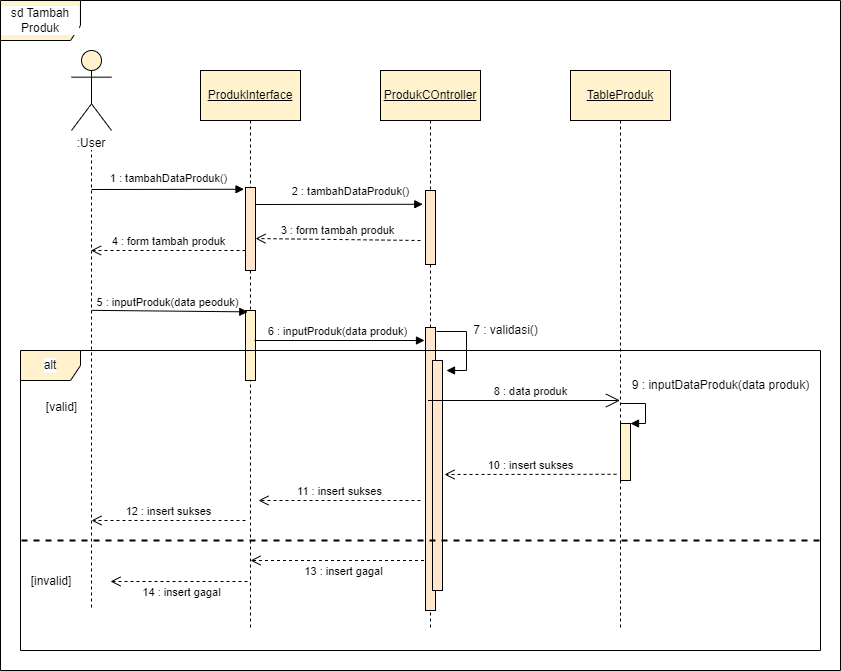

The diagram above was exported from draw.io. Its source (the exported page's mxGraphModel, read from the mxfile embedded in the PNG):
<mxGraphModel dx="1210" dy="548" grid="1" gridSize="10" guides="1" tooltips="1" connect="1" arrows="1" fold="1" page="1" pageScale="1" pageWidth="827" pageHeight="1169" math="0" shadow="0">
  <root>
    <mxCell id="0" />
    <mxCell id="1" parent="0" />
    <mxCell id="BpKO8lSeli9iGEmGdaTG-2" value="&lt;span style=&quot;background-color: rgb(255, 255, 255);&quot;&gt;&lt;br&gt;&amp;nbsp;&lt;br&gt;&amp;nbsp;&lt;br&gt;:User&lt;/span&gt;" style="shape=umlLifeline;participant=umlActor;perimeter=lifelinePerimeter;whiteSpace=wrap;html=1;container=1;collapsible=0;recursiveResize=0;verticalAlign=top;spacingTop=36;outlineConnect=0;strokeColor=#000000;size=80;fillColor=#fff2cc;" parent="1" vertex="1">
      <mxGeometry x="131" y="100" width="40" height="560" as="geometry" />
    </mxCell>
    <mxCell id="BpKO8lSeli9iGEmGdaTG-3" value="1 : tambahDataProduk()" style="html=1;verticalAlign=bottom;endArrow=block;rounded=0;entryX=-0.148;entryY=0.021;entryDx=0;entryDy=0;entryPerimeter=0;" parent="BpKO8lSeli9iGEmGdaTG-2" target="BpKO8lSeli9iGEmGdaTG-6" edge="1">
      <mxGeometry x="0.0036" y="2" width="80" relative="1" as="geometry">
        <mxPoint x="20" y="139" as="sourcePoint" />
        <mxPoint x="159.5" y="139" as="targetPoint" />
        <mxPoint as="offset" />
      </mxGeometry>
    </mxCell>
    <mxCell id="BpKO8lSeli9iGEmGdaTG-5" value="&lt;u&gt;ProdukInterface&lt;/u&gt;" style="shape=umlLifeline;perimeter=lifelinePerimeter;whiteSpace=wrap;html=1;container=1;collapsible=0;recursiveResize=0;outlineConnect=0;strokeColor=#000000;size=50;fillColor=#fff2cc;" parent="1" vertex="1">
      <mxGeometry x="260" y="120" width="100" height="560" as="geometry" />
    </mxCell>
    <mxCell id="BpKO8lSeli9iGEmGdaTG-6" value="" style="html=1;points=[];perimeter=orthogonalPerimeter;labelBackgroundColor=#FFFFFF;strokeColor=#000000;fillColor=#ffe6cc;" parent="BpKO8lSeli9iGEmGdaTG-5" vertex="1">
      <mxGeometry x="45" y="117" width="10" height="83" as="geometry" />
    </mxCell>
    <mxCell id="BpKO8lSeli9iGEmGdaTG-21" value="4 : form tambah produk" style="html=1;verticalAlign=bottom;endArrow=open;dashed=1;endSize=8;rounded=0;" parent="BpKO8lSeli9iGEmGdaTG-5" target="BpKO8lSeli9iGEmGdaTG-2" edge="1">
      <mxGeometry relative="1" as="geometry">
        <mxPoint x="45" y="180" as="sourcePoint" />
        <mxPoint x="-90" y="180.01999999999998" as="targetPoint" />
      </mxGeometry>
    </mxCell>
    <mxCell id="BpKO8lSeli9iGEmGdaTG-37" value="" style="html=1;points=[];perimeter=orthogonalPerimeter;labelBackgroundColor=#FFFFFF;strokeColor=#000000;fillColor=#fff2cc;" parent="BpKO8lSeli9iGEmGdaTG-5" vertex="1">
      <mxGeometry x="45" y="240" width="10" height="70" as="geometry" />
    </mxCell>
    <mxCell id="UaKepIoLxt2BVDk-gBo3-25" value="13 : insert gagal" style="html=1;verticalAlign=bottom;endArrow=open;dashed=1;endSize=8;rounded=0;" parent="BpKO8lSeli9iGEmGdaTG-5" source="BpKO8lSeli9iGEmGdaTG-11" edge="1">
      <mxGeometry x="-0.0313" y="20" relative="1" as="geometry">
        <mxPoint x="187" y="490" as="sourcePoint" />
        <mxPoint x="50" y="490" as="targetPoint" />
        <Array as="points">
          <mxPoint x="112" y="490.02" />
        </Array>
        <mxPoint as="offset" />
      </mxGeometry>
    </mxCell>
    <mxCell id="BpKO8lSeli9iGEmGdaTG-11" value="&lt;u style=&quot;&quot;&gt;ProdukCOntroller&lt;/u&gt;" style="shape=umlLifeline;perimeter=lifelinePerimeter;whiteSpace=wrap;html=1;container=1;collapsible=0;recursiveResize=0;outlineConnect=0;strokeColor=#000000;size=50;fillColor=#fff2cc;" parent="1" vertex="1">
      <mxGeometry x="440" y="120" width="100" height="560" as="geometry" />
    </mxCell>
    <mxCell id="BpKO8lSeli9iGEmGdaTG-13" value="" style="html=1;points=[];perimeter=orthogonalPerimeter;labelBackgroundColor=#FFFFFF;strokeColor=#000000;fillColor=#ffe6cc;" parent="BpKO8lSeli9iGEmGdaTG-11" vertex="1">
      <mxGeometry x="45" y="257" width="10" height="283" as="geometry" />
    </mxCell>
    <mxCell id="UaKepIoLxt2BVDk-gBo3-8" value="" style="html=1;points=[];perimeter=orthogonalPerimeter;labelBackgroundColor=#FFFFFF;strokeColor=#000000;fillColor=#ffe6cc;" parent="BpKO8lSeli9iGEmGdaTG-11" vertex="1">
      <mxGeometry x="45" y="120" width="10" height="74" as="geometry" />
    </mxCell>
    <mxCell id="BpKO8lSeli9iGEmGdaTG-22" value="" style="html=1;points=[];perimeter=orthogonalPerimeter;labelBackgroundColor=#FFFFFF;strokeColor=#000000;fillColor=#ffe6cc;" parent="BpKO8lSeli9iGEmGdaTG-11" vertex="1">
      <mxGeometry x="52" y="290" width="10" height="230" as="geometry" />
    </mxCell>
    <mxCell id="BpKO8lSeli9iGEmGdaTG-17" value="&lt;u style=&quot;&quot;&gt;TableProduk&lt;/u&gt;" style="shape=umlLifeline;perimeter=lifelinePerimeter;whiteSpace=wrap;html=1;container=1;collapsible=0;recursiveResize=0;outlineConnect=0;strokeColor=#000000;size=50;fillColor=#fff2cc;" parent="1" vertex="1">
      <mxGeometry x="630" y="120" width="100" height="560" as="geometry" />
    </mxCell>
    <mxCell id="BpKO8lSeli9iGEmGdaTG-18" value="" style="html=1;points=[];perimeter=orthogonalPerimeter;labelBackgroundColor=#FFFFFF;strokeColor=#000000;fillColor=#fff2cc;" parent="BpKO8lSeli9iGEmGdaTG-17" vertex="1">
      <mxGeometry x="50" y="353" width="10" height="57" as="geometry" />
    </mxCell>
    <mxCell id="BpKO8lSeli9iGEmGdaTG-19" value="" style="edgeStyle=orthogonalEdgeStyle;html=1;align=left;spacingLeft=2;endArrow=block;rounded=0;entryX=1;entryY=0;" parent="BpKO8lSeli9iGEmGdaTG-17" target="BpKO8lSeli9iGEmGdaTG-18" edge="1">
      <mxGeometry x="0.1667" y="15" relative="1" as="geometry">
        <mxPoint x="50" y="333" as="sourcePoint" />
        <Array as="points">
          <mxPoint x="75" y="333" />
        </Array>
        <mxPoint as="offset" />
      </mxGeometry>
    </mxCell>
    <mxCell id="BpKO8lSeli9iGEmGdaTG-23" value="" style="edgeStyle=orthogonalEdgeStyle;html=1;align=left;spacingLeft=2;endArrow=block;rounded=0;" parent="1" edge="1">
      <mxGeometry relative="1" as="geometry">
        <mxPoint x="496" y="381" as="sourcePoint" />
        <Array as="points">
          <mxPoint x="526" y="381" />
          <mxPoint x="526" y="420" />
        </Array>
        <mxPoint x="506" y="420" as="targetPoint" />
      </mxGeometry>
    </mxCell>
    <mxCell id="BpKO8lSeli9iGEmGdaTG-29" value="14 : insert gagal" style="html=1;verticalAlign=bottom;endArrow=open;dashed=1;endSize=8;rounded=0;" parent="1" edge="1">
      <mxGeometry x="-0.0313" y="20" relative="1" as="geometry">
        <mxPoint x="307" y="631" as="sourcePoint" />
        <mxPoint x="170" y="631" as="targetPoint" />
        <Array as="points">
          <mxPoint x="232" y="631.02" />
        </Array>
        <mxPoint as="offset" />
      </mxGeometry>
    </mxCell>
    <mxCell id="BpKO8lSeli9iGEmGdaTG-30" value="[invalid]" style="text;html=1;strokeColor=none;fillColor=none;align=center;verticalAlign=middle;whiteSpace=wrap;rounded=0;labelBackgroundColor=#FFFFFF;" parent="1" vertex="1">
      <mxGeometry x="81" y="616" width="60" height="30" as="geometry" />
    </mxCell>
    <mxCell id="BpKO8lSeli9iGEmGdaTG-36" value="7 : validasi()" style="text;html=1;align=center;verticalAlign=middle;resizable=0;points=[];autosize=1;strokeColor=none;fillColor=none;" parent="1" vertex="1">
      <mxGeometry x="520" y="365" width="90" height="30" as="geometry" />
    </mxCell>
    <mxCell id="BpKO8lSeli9iGEmGdaTG-46" value="[valid]" style="text;html=1;align=center;verticalAlign=middle;resizable=0;points=[];autosize=1;strokeColor=none;fillColor=none;" parent="1" vertex="1">
      <mxGeometry x="96" y="442" width="50" height="30" as="geometry" />
    </mxCell>
    <mxCell id="BpKO8lSeli9iGEmGdaTG-47" value="sd Tambah Produk" style="shape=umlFrame;whiteSpace=wrap;html=1;labelBackgroundColor=#FFFFFF;strokeColor=#000000;fillColor=#fff2cc;width=80;height=40;" parent="1" vertex="1">
      <mxGeometry x="60" y="50" width="840" height="670" as="geometry" />
    </mxCell>
    <mxCell id="UaKepIoLxt2BVDk-gBo3-7" value="2 : tambahDataProduk()" style="html=1;verticalAlign=bottom;endArrow=block;rounded=0;entryX=-0.273;entryY=0.186;entryDx=0;entryDy=0;entryPerimeter=0;" parent="1" target="UaKepIoLxt2BVDk-gBo3-8" edge="1">
      <mxGeometry x="0.136" y="4" width="80" relative="1" as="geometry">
        <mxPoint x="315" y="254" as="sourcePoint" />
        <mxPoint x="490" y="254" as="targetPoint" />
        <mxPoint as="offset" />
      </mxGeometry>
    </mxCell>
    <mxCell id="UaKepIoLxt2BVDk-gBo3-9" value="3 : form tambah produk" style="html=1;verticalAlign=bottom;endArrow=open;dashed=1;endSize=8;rounded=0;" parent="1" edge="1">
      <mxGeometry relative="1" as="geometry">
        <mxPoint x="480" y="290" as="sourcePoint" />
        <mxPoint x="315" y="288.02" as="targetPoint" />
      </mxGeometry>
    </mxCell>
    <mxCell id="UaKepIoLxt2BVDk-gBo3-13" value="5 : inputProduk(data peoduk)" style="html=1;verticalAlign=bottom;endArrow=block;rounded=0;entryX=0.473;entryY=0.431;entryDx=0;entryDy=0;entryPerimeter=0;exitX=0.5;exitY=0.464;exitDx=0;exitDy=0;exitPerimeter=0;" parent="1" source="BpKO8lSeli9iGEmGdaTG-2" target="BpKO8lSeli9iGEmGdaTG-5" edge="1">
      <mxGeometry x="-0.0264" width="80" relative="1" as="geometry">
        <mxPoint x="180" y="360" as="sourcePoint" />
        <mxPoint x="298.52" y="360.00299999999993" as="targetPoint" />
        <mxPoint as="offset" />
      </mxGeometry>
    </mxCell>
    <mxCell id="UaKepIoLxt2BVDk-gBo3-14" value="6 : inputProduk(data produk)" style="html=1;verticalAlign=bottom;endArrow=block;rounded=0;" parent="1" edge="1">
      <mxGeometry x="-0.0264" width="80" relative="1" as="geometry">
        <mxPoint x="314" y="390" as="sourcePoint" />
        <mxPoint x="484" y="390" as="targetPoint" />
        <mxPoint as="offset" />
      </mxGeometry>
    </mxCell>
    <mxCell id="BpKO8lSeli9iGEmGdaTG-40" value="9 : inputDataProduk(data produk)" style="text;html=1;align=center;verticalAlign=middle;resizable=0;points=[];autosize=1;strokeColor=none;fillColor=none;" parent="1" vertex="1">
      <mxGeometry x="680" y="420" width="200" height="30" as="geometry" />
    </mxCell>
    <mxCell id="UaKepIoLxt2BVDk-gBo3-23" value="11 : insert sukses" style="html=1;verticalAlign=bottom;endArrow=open;dashed=1;endSize=8;rounded=0;" parent="1" edge="1">
      <mxGeometry relative="1" as="geometry">
        <mxPoint x="480" y="550" as="sourcePoint" />
        <mxPoint x="317.99" y="550" as="targetPoint" />
      </mxGeometry>
    </mxCell>
    <mxCell id="UaKepIoLxt2BVDk-gBo3-21" value="10 : insert sukses" style="html=1;verticalAlign=bottom;endArrow=open;dashed=1;endSize=8;rounded=0;exitX=-0.398;exitY=0.891;exitDx=0;exitDy=0;exitPerimeter=0;" parent="1" source="BpKO8lSeli9iGEmGdaTG-18" edge="1">
      <mxGeometry relative="1" as="geometry">
        <mxPoint x="657" y="521.98" as="sourcePoint" />
        <mxPoint x="504" y="524" as="targetPoint" />
      </mxGeometry>
    </mxCell>
    <mxCell id="UaKepIoLxt2BVDk-gBo3-24" value="12 : insert sukses" style="html=1;verticalAlign=bottom;endArrow=open;dashed=1;endSize=8;rounded=0;" parent="1" edge="1">
      <mxGeometry relative="1" as="geometry">
        <mxPoint x="305" y="570" as="sourcePoint" />
        <mxPoint x="151" y="570" as="targetPoint" />
      </mxGeometry>
    </mxCell>
    <mxCell id="UaKepIoLxt2BVDk-gBo3-28" value="" style="endArrow=none;dashed=1;html=1;strokeWidth=2;rounded=0;" parent="1" edge="1">
      <mxGeometry width="50" height="50" relative="1" as="geometry">
        <mxPoint x="81" y="590" as="sourcePoint" />
        <mxPoint x="881" y="590" as="targetPoint" />
      </mxGeometry>
    </mxCell>
    <mxCell id="oV_4xJoERvRhyjXJueLz-1" value="" style="endArrow=open;endFill=1;endSize=12;html=1;rounded=0;" parent="1" target="BpKO8lSeli9iGEmGdaTG-17" edge="1">
      <mxGeometry width="160" relative="1" as="geometry">
        <mxPoint x="487.5" y="450" as="sourcePoint" />
        <mxPoint x="656" y="450" as="targetPoint" />
      </mxGeometry>
    </mxCell>
    <mxCell id="oV_4xJoERvRhyjXJueLz-2" value="8 : data produk" style="edgeLabel;html=1;align=center;verticalAlign=middle;resizable=0;points=[];" parent="oV_4xJoERvRhyjXJueLz-1" vertex="1" connectable="0">
      <mxGeometry x="0.1717" y="-1" relative="1" as="geometry">
        <mxPoint x="-10" y="-11" as="offset" />
      </mxGeometry>
    </mxCell>
    <mxCell id="BpKO8lSeli9iGEmGdaTG-48" value="alt" style="shape=umlFrame;whiteSpace=wrap;html=1;labelBackgroundColor=#FFFFFF;strokeColor=#000000;fillColor=#fff2cc;" parent="1" vertex="1">
      <mxGeometry x="80" y="400" width="800" height="300" as="geometry" />
    </mxCell>
  </root>
</mxGraphModel>